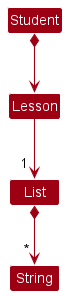

The diagram above was rendered by PlantUML. Its source (embedded in the PNG):
@startuml
'https://plantuml.com/sequence-diagram
!include style.puml
skinparam arrowThickness 1.1
skinparam arrowColor MODEL_COLOR
skinparam classBackgroundColor MODEL_COLOR

Class String
Class Student
Class Lesson
Class List

Student *--> Lesson

Lesson --> "1 " List

List *--> "~* "String
@enduml